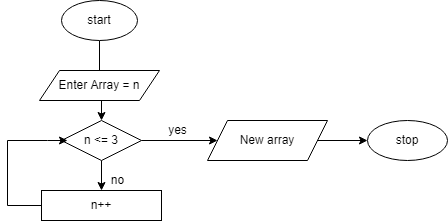

The diagram above was exported from draw.io. Its source (the exported page's mxGraphModel, read from the mxfile embedded in the PNG):
<mxGraphModel dx="828" dy="452" grid="1" gridSize="10" guides="1" tooltips="1" connect="1" arrows="1" fold="1" page="1" pageScale="1" pageWidth="827" pageHeight="1169" math="0" shadow="0">
  <root>
    <mxCell id="0" />
    <mxCell id="1" parent="0" />
    <mxCell id="w8MNH80T_mJpsgBqFE4r-7" value="" style="edgeStyle=orthogonalEdgeStyle;rounded=0;orthogonalLoop=1;jettySize=auto;html=1;" edge="1" parent="1" source="w8MNH80T_mJpsgBqFE4r-1" target="w8MNH80T_mJpsgBqFE4r-3">
      <mxGeometry relative="1" as="geometry" />
    </mxCell>
    <mxCell id="w8MNH80T_mJpsgBqFE4r-1" value="start" style="ellipse;whiteSpace=wrap;html=1;" vertex="1" parent="1">
      <mxGeometry x="294" y="10" width="76" height="40" as="geometry" />
    </mxCell>
    <mxCell id="w8MNH80T_mJpsgBqFE4r-2" value="Enter Array = n" style="shape=parallelogram;perimeter=parallelogramPerimeter;whiteSpace=wrap;html=1;fixedSize=1;" vertex="1" parent="1">
      <mxGeometry x="272" y="80" width="120" height="30" as="geometry" />
    </mxCell>
    <mxCell id="w8MNH80T_mJpsgBqFE4r-8" value="" style="edgeStyle=orthogonalEdgeStyle;rounded=0;orthogonalLoop=1;jettySize=auto;html=1;" edge="1" parent="1" source="w8MNH80T_mJpsgBqFE4r-3" target="w8MNH80T_mJpsgBqFE4r-5">
      <mxGeometry relative="1" as="geometry" />
    </mxCell>
    <mxCell id="w8MNH80T_mJpsgBqFE4r-10" value="" style="edgeStyle=orthogonalEdgeStyle;rounded=0;orthogonalLoop=1;jettySize=auto;html=1;" edge="1" parent="1" source="w8MNH80T_mJpsgBqFE4r-3" target="w8MNH80T_mJpsgBqFE4r-4">
      <mxGeometry relative="1" as="geometry" />
    </mxCell>
    <mxCell id="w8MNH80T_mJpsgBqFE4r-3" value="n &amp;lt;= 3" style="rhombus;whiteSpace=wrap;html=1;" vertex="1" parent="1">
      <mxGeometry x="294" y="130" width="80" height="40" as="geometry" />
    </mxCell>
    <mxCell id="w8MNH80T_mJpsgBqFE4r-4" value="n++" style="rounded=0;whiteSpace=wrap;html=1;" vertex="1" parent="1">
      <mxGeometry x="274" y="200" width="120" height="30" as="geometry" />
    </mxCell>
    <mxCell id="w8MNH80T_mJpsgBqFE4r-9" value="" style="edgeStyle=orthogonalEdgeStyle;rounded=0;orthogonalLoop=1;jettySize=auto;html=1;" edge="1" parent="1" source="w8MNH80T_mJpsgBqFE4r-5" target="w8MNH80T_mJpsgBqFE4r-6">
      <mxGeometry relative="1" as="geometry" />
    </mxCell>
    <mxCell id="w8MNH80T_mJpsgBqFE4r-5" value="New array" style="shape=parallelogram;perimeter=parallelogramPerimeter;whiteSpace=wrap;html=1;fixedSize=1;" vertex="1" parent="1">
      <mxGeometry x="440" y="130" width="120" height="40" as="geometry" />
    </mxCell>
    <mxCell id="w8MNH80T_mJpsgBqFE4r-6" value="stop" style="ellipse;whiteSpace=wrap;html=1;" vertex="1" parent="1">
      <mxGeometry x="600" y="130" width="80" height="40" as="geometry" />
    </mxCell>
    <mxCell id="w8MNH80T_mJpsgBqFE4r-11" value="yes" style="text;html=1;align=center;verticalAlign=middle;resizable=0;points=[];autosize=1;strokeColor=none;fillColor=none;" vertex="1" parent="1">
      <mxGeometry x="390" y="125" width="40" height="30" as="geometry" />
    </mxCell>
    <mxCell id="w8MNH80T_mJpsgBqFE4r-12" value="no" style="text;html=1;align=center;verticalAlign=middle;resizable=0;points=[];autosize=1;strokeColor=none;fillColor=none;" vertex="1" parent="1">
      <mxGeometry x="330" y="175" width="40" height="30" as="geometry" />
    </mxCell>
    <mxCell id="w8MNH80T_mJpsgBqFE4r-13" value="" style="endArrow=classic;html=1;rounded=0;exitX=0;exitY=0.5;exitDx=0;exitDy=0;entryX=0.075;entryY=0.5;entryDx=0;entryDy=0;entryPerimeter=0;" edge="1" parent="1" source="w8MNH80T_mJpsgBqFE4r-4" target="w8MNH80T_mJpsgBqFE4r-3">
      <mxGeometry width="50" height="50" relative="1" as="geometry">
        <mxPoint x="390" y="260" as="sourcePoint" />
        <mxPoint x="290" y="150" as="targetPoint" />
        <Array as="points">
          <mxPoint x="240" y="215" />
          <mxPoint x="240" y="150" />
          <mxPoint x="280" y="150" />
        </Array>
      </mxGeometry>
    </mxCell>
  </root>
</mxGraphModel>